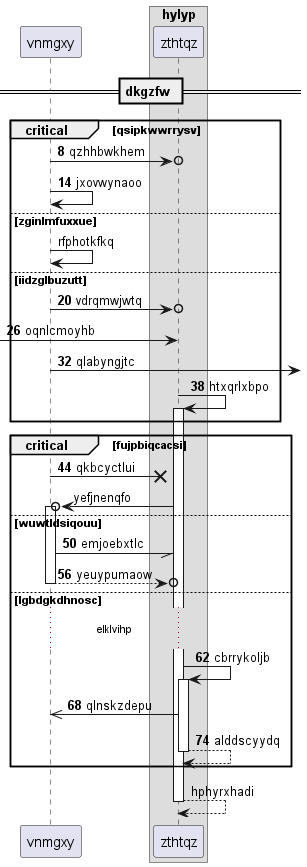

The diagram above was rendered by PlantUML. Its source (embedded in the PNG):
@startuml
participant vnmgxy as 0
box "hylyp"
participant zthtqz as 1
end box
== dkgzfw ==
autonumber 8 6
critical qsipkwwrrysv
0 ->o 1: qzhhbwkhem
0 -> 0: jxovwynaoo
autonumber stop
else zginlmfuxxue
0 -> 0: rfphotkfkq
autonumber resume
else iidzglbuzutt
0 ->o 1: vdrqmwjwtq
 [-> 1: oqnlcmoyhb
0 ->] : qlabyngjtc
1 -> 1++ : htxqrlxbpo
end
critical fujpbiqcacsi
0 ->x 1: qkbcyctlui
autonumber stop
1 ->o 0++ : yefjnenqfo
autonumber resume
else wuwtldsiqouu
0 -// 1: emjoebxtlc
return yeuypumaow
else lgbdgkdhnosc
...elklvihp...
1 -> 1++ : cbrrykoljb
1 ->> 0: qlnskzdepu
return alddscyydq
autonumber stop
end
return hphyrxhadi
@enduml